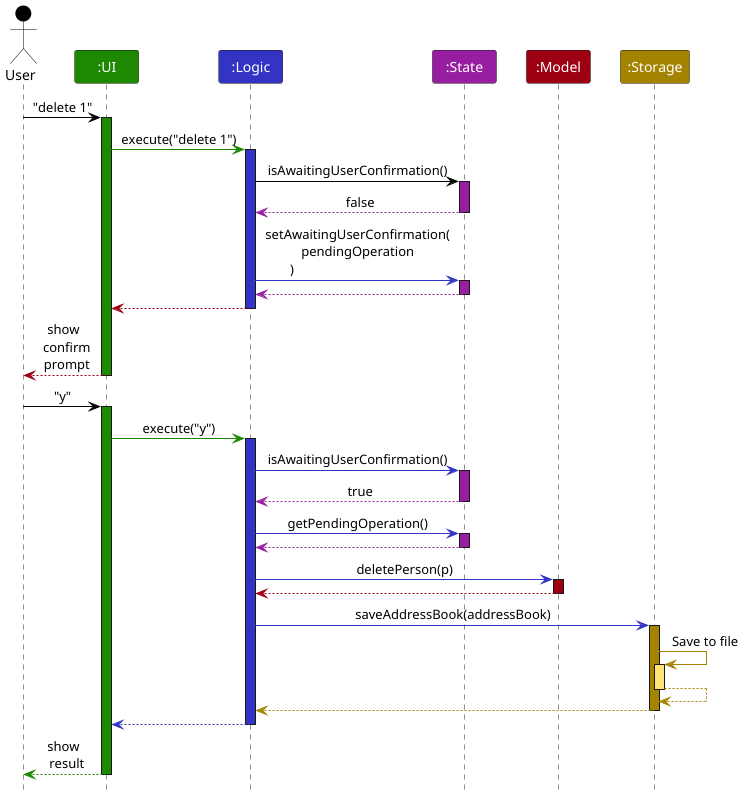

The diagram above was rendered by PlantUML. Its source (embedded in the PNG):
@startuml
!include style.puml
skinparam ArrowFontStyle plain

Actor User as user USER_COLOR
Participant ":UI" as ui UI_COLOR
Participant ":Logic" as logic LOGIC_COLOR
Participant ":State" as state STATE_COLOR
Participant ":Model" as model MODEL_COLOR
Participant ":Storage" as storage STORAGE_COLOR


user -[USER_COLOR]> ui : "delete 1"
activate ui UI_COLOR

ui -[UI_COLOR]> logic : execute("delete 1")
activate logic LOGIC_COLOR

logic -[USER_COLOR]> state : isAwaitingUserConfirmation()
activate state STATE_COLOR

state -[STATE_COLOR]-> logic : false
deactivate state

logic -[LOGIC_COLOR]> state : setAwaitingUserConfirmation(\npendingOperation\n)\t\t\t\t\t
activate state STATE_COLOR

state -[STATE_COLOR]-> logic
deactivate state

logic -[MODEL_COLOR]-> ui
deactivate logic

ui -[MODEL_COLOR]-> user : show \n confirm\n prompt
deactivate ui

user -[USER_COLOR]> ui : "y"
activate ui UI_COLOR

ui -[UI_COLOR]> logic : execute("y")
activate logic LOGIC_COLOR

logic -[LOGIC_COLOR]> state : isAwaitingUserConfirmation()
activate state STATE_COLOR

state -[STATE_COLOR]-> logic : true
deactivate state

logic -[LOGIC_COLOR]> state : getPendingOperation()
activate state STATE_COLOR

state -[STATE_COLOR]-> logic
deactivate state





logic -[LOGIC_COLOR]> model : deletePerson(p)
activate model MODEL_COLOR

model -[MODEL_COLOR]-> logic
deactivate model

logic -[LOGIC_COLOR]> storage : saveAddressBook(addressBook)
activate storage STORAGE_COLOR

storage -[STORAGE_COLOR]> storage : Save to file
activate storage STORAGE_COLOR_T1
storage --[STORAGE_COLOR]> storage
deactivate storage

storage --[STORAGE_COLOR]> logic
deactivate storage

logic --[LOGIC_COLOR]> ui
deactivate logic

ui--[UI_COLOR]> user : show \n result
deactivate ui
@enduml